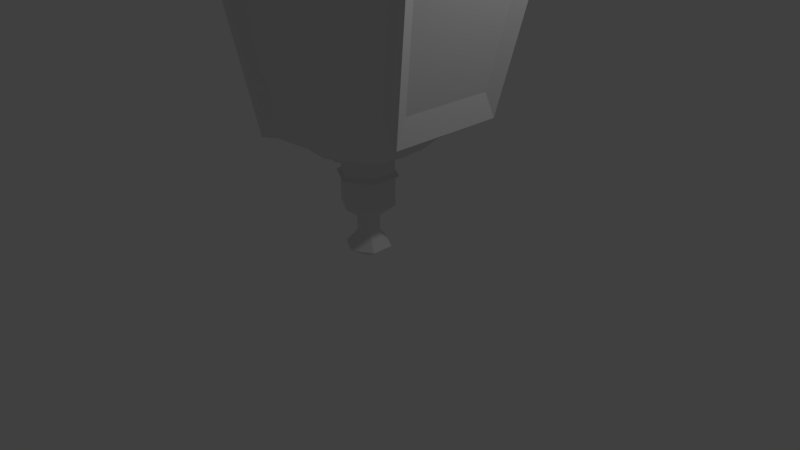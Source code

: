 # Source: Chandeleer.blend  (saved by Blender 2.78.0; exported with 4.5.12 LTS)
import bpy
from mathutils import Matrix  # noqa: F401  (used for matrix-valued properties, if any)

bpy.ops.wm.read_factory_settings(use_empty=True)
scene = bpy.context.scene
scene.name = 'Scene'

# ---- collections
col_collection_1 = bpy.data.collections.new('Collection 1'); scene.collection.children.link(col_collection_1)

# ---- materials (node trees are filled in below, after node groups)
mat_material = bpy.data.materials.new('Material')
mat_material.alpha_threshold = 0.0
mat_material.use_transparent_shadow = False
mat_material.roughness = 0.5
mat_material.line_color = (0.0, 0.0, 0.0, 1.0)

# ---- material node trees

# ---- world
world_world = bpy.data.worlds.new('World'); scene.world = world_world
world_world.color = (0.05088, 0.05088, 0.05088)
world_world.use_sun_shadow = False
world_world.sun_shadow_jitter_overblur = 0.0
world_world.cycles.sampling_method = 'MANUAL'

# ---- cameras
cam_camera = bpy.data.cameras.new('Camera')
cam_camera.clip_end = 100.0
cam_camera.lens = 35.0
cam_camera.sensor_width = 32.0
cam_camera.sensor_height = 18.0
cam_camera.ortho_scale = 7.314
cam_camera.dof.focus_distance = 0.0
cam_camera.dof.aperture_fstop = 128.0

# ---- lights
light_lamp = bpy.data.lights.new('Lamp', 'POINT')
light_lamp.transmission_factor = 0.0
light_lamp.cutoff_distance = 30.0
light_lamp.energy = 100.0
light_lamp.shadow_buffer_clip_start = 1.001
light_lamp.shadow_soft_size = 0.1
light_lamp.shadow_maximum_resolution = 0.006
light_lamp.use_absolute_resolution = True

# ---- meshes
me_cube = bpy.data.meshes.new('Cube')
me_cube.from_pydata([(0.131, 0.07562, -3.016), (3.486e-08, 0.1512, -3.016), (-1.909e-08, 0.03932, -3.353), (-1.388e-08, 0.3012, -3.191), (0.03405, 0.01966, -3.353), (0.2608, 0.1506, -3.191), (0.03405, -0.01966, -3.353), (0.2608, -0.1506, -3.191), (-2.252e-08, -0.03932, -3.353), (-4.021e-08, -0.3012, -3.191), (-0.03405, -0.01966, -3.353), (-0.2608, -0.1506, -3.191), (-0.03405, 0.01966, -3.353), (-0.2608, 0.1506, -3.191), (0.131, -0.07562, -3.016), (2.164e-08, -0.1512, -3.016), (-0.131, -0.07562, -3.016), (-0.131, 0.07562, -3.016), (0.131, 0.07562, -2.771), (-2.653e-08, 0.1512, -2.771), (0.131, -0.07562, -2.771), (-3.975e-08, -0.1512, -2.771), (-0.131, -0.07562, -2.771), (-0.131, 0.07562, -2.771), (0.3083, 0.178, -2.614), (4.812e-08, 0.356, -2.614), (0.3083, -0.178, -2.614), (1.7e-08, -0.356, -2.614), (-0.3083, -0.178, -2.614), (-0.3083, 0.178, -2.614), (0.3083, 0.178, -2.246), (8.137e-08, 0.356, -2.246), (0.3083, -0.178, -2.246), (5.026e-08, -0.356, -2.246), (-0.3083, -0.178, -2.246), (-0.3083, 0.178, -2.246), (0.3514, 0.2029, -2.217), (9.021e-08, 0.4058, -2.217), (0.3514, -0.2029, -2.217), (5.474e-08, -0.4058, -2.217), (-0.3514, -0.2029, -2.217), (-0.3514, 0.2029, -2.217), (0.3023, 0.1745, -2.176), (9.188e-08, 0.349, -2.176), (0.3023, -0.1745, -2.176), (6.136e-08, -0.349, -2.176), (-0.3023, -0.1745, -2.176), (-0.3023, 0.1745, -2.176), (0.3023, 0.1745, -1.932), (2.27e-08, 0.349, -1.932), (0.3023, -0.1745, -1.932), (-7.809e-09, -0.349, -1.932), (-0.3023, -0.1745, -1.932), (-0.3023, 0.1745, -1.932), (0.4508, 0.2603, -1.932), (3.874e-08, 0.5205, -1.932), (0.4508, -0.2603, -1.932), (-6.764e-09, -0.5205, -1.932), (-0.4508, -0.2603, -1.932), (-0.4508, 0.2603, -1.932), (0.4508, 0.2603, -1.85), (3.183e-08, 0.5205, -1.85), (0.4508, -0.2603, -1.85), (-1.368e-08, -0.5205, -1.85), (-0.4508, -0.2603, -1.85), (-0.4508, 0.2603, -1.85), (0.5825, 0.3363, -1.85), (4.693e-08, 0.6726, -1.85), (0.5825, -0.3363, -1.85), (-1.187e-08, -0.6726, -1.85), (-0.5825, -0.3363, -1.85), (-0.5825, 0.3363, -1.85), (0.7715, 0.4454, -1.669), (7.43e-08, 0.8908, -1.669), (0.7715, -0.4454, -1.669), (-3.577e-09, -0.8908, -1.669), (-0.7715, -0.4454, -1.669), (-0.7715, 0.4454, -1.669), (1.059, 0.6116, -1.477), (8.675e-08, 1.223, -1.477), (1.059, -0.6116, -1.477), (-2.018e-08, -1.223, -1.477), (-1.059, -0.6116, -1.477), (-1.059, 0.6116, -1.477), (1.216, 0.6922, -1.354), (0.01749, 1.384, -1.354), (1.216, -0.6922, -1.354), (0.01749, -1.384, -1.354), (-1.181, -0.6922, -1.354), (-1.181, 0.6922, -1.354), (1.329, 0.7574, -1.354), (0.01749, 1.515, -1.354), (1.329, -0.7574, -1.354), (0.01749, -1.515, -1.354), (-1.294, -0.7574, -1.354), (-1.294, 0.7574, -1.354), (2.026, 1.159, 2.159), (0.01749, 2.319, 2.159), (2.026, -1.159, 2.159), (0.01749, -2.319, 2.159), (-1.991, -1.159, 2.159), (-1.991, 1.159, 2.159), (2.546, 1.46, 2.159), (0.01749, 2.92, 2.159), (2.546, -1.46, 2.159), (0.01749, -2.92, 2.159), (-2.511, -1.46, 2.159), (-2.511, 1.46, 2.159), (2.546, 1.46, 2.317), (0.01749, 2.92, 2.317), (2.546, -1.46, 2.317), (0.01749, -2.92, 2.317), (-2.511, -1.46, 2.317), (-2.511, 1.46, 2.317), (1.799, 1.029, 2.458), (0.01749, 2.057, 2.458), (1.799, -1.029, 2.458), (0.01749, -2.057, 2.458), (-1.764, -1.029, 2.458), (-1.764, 1.029, 2.458), (1.386, 0.7899, 2.742), (0.01749, 1.58, 2.742), (1.386, -0.7899, 2.742), (0.01749, -1.58, 2.742), (-1.351, -0.7899, 2.742), (-1.351, 0.7899, 2.742), (1.18, 0.6711, 3.041), (0.01749, 1.342, 3.041), (1.18, -0.6711, 3.041), (0.01749, -1.342, 3.041), (-1.145, -0.6711, 3.041), (-1.145, 0.6711, 3.041), (1.208, 0.6873, 3.102), (0.01749, 1.375, 3.102), (1.208, -0.6873, 3.102), (0.01749, -1.375, 3.102), (-1.173, -0.6873, 3.102), (-1.173, 0.6873, 3.102), (1.169, 0.6649, 3.288), (0.01749, 1.33, 3.288), (1.169, -0.6649, 3.288), (0.01749, -1.33, 3.288), (-1.134, -0.6649, 3.288), (-1.134, 0.6649, 3.288), (0.9397, 0.5324, 3.559), (0.01749, 1.065, 3.559), (0.9397, -0.5324, 3.559), (0.01749, -1.065, 3.559), (-0.9047, -0.5324, 3.559), (-0.9047, 0.5324, 3.559), (0.5848, 0.3276, 3.778), (0.01749, 0.6551, 3.778), (0.5848, -0.3276, 3.778), (0.01749, -0.6551, 3.778), (-0.5499, -0.3276, 3.778), (-0.5499, 0.3276, 3.778), (0.3404, 0.1864, 3.883), (0.01749, 0.3729, 3.883), (0.3404, -0.1864, 3.883), (0.01749, -0.3729, 3.883), (-0.3054, -0.1864, 3.883), (-0.3054, 0.1864, 3.883), (0.3404, 0.1864, 3.96), (0.01749, 0.3729, 3.96), (0.3404, -0.1864, 3.96), (0.01749, -0.3729, 3.96), (-0.3054, -0.1864, 3.96), (-0.3054, 0.1864, 3.96), (0.1901, 0.09966, 4.053), (0.01749, 0.1993, 4.053), (0.1901, -0.09966, 4.053), (0.01749, -0.1993, 4.053), (-0.1551, -0.09966, 4.053), (-0.1551, 0.09966, 4.053), (0.1448, 0.07353, 4.122), (0.01749, 0.1471, 4.122), (0.1448, -0.07353, 4.122), (0.01749, -0.1471, 4.122), (-0.1099, -0.07353, 4.122), (-0.1099, 0.07353, 4.122), (0.1448, 0.07353, 4.284), (0.01749, 0.1471, 4.284), (0.1448, -0.07353, 4.284), (0.01749, -0.1471, 4.284), (-0.1099, -0.07353, 4.284), (-0.1099, 0.07353, 4.284), (0.1695, 0.08777, 4.341), (0.01749, 0.1755, 4.341), (0.1695, -0.08777, 4.341), (0.01749, -0.1755, 4.341), (-0.1345, -0.08777, 4.341), (-0.1345, 0.08777, 4.341), (0.2426, 0.13, 4.434), (0.01749, 0.2599, 4.434), (0.2426, -0.13, 4.434), (0.01749, -0.2599, 4.434), (-0.2076, -0.13, 4.434), (-0.2076, 0.13, 4.434), (0.2689, 0.1451, 4.511), (0.01749, 0.2903, 4.511), (0.2689, -0.1451, 4.511), (0.01749, -0.2903, 4.511), (-0.2339, -0.1451, 4.511), (-0.2339, 0.1451, 4.511), (0.2175, 0.1154, 4.616), (0.01749, 0.2309, 4.616), (0.2175, -0.1155, 4.616), (0.01749, -0.2309, 4.616), (-0.1825, -0.1155, 4.616), (-0.1825, 0.1154, 4.616), (0.09004, 0.04189, 4.681), (0.01749, 0.08378, 4.681), (0.09004, -0.04189, 4.681), (0.01749, -0.08378, 4.681), (-0.05506, -0.04189, 4.681), (-0.05506, 0.04189, 4.681), (0.09006, 0.04189, 18.8), (0.01751, 0.08378, 18.8), (0.09006, -0.04189, 18.8), (0.01751, -0.08378, 18.8), (-0.05505, -0.04189, 18.8), (-0.05505, 0.04189, 18.8), (0.5053, 0.2816, 18.8), (0.01751, 0.5633, 18.8), (0.5053, -0.2816, 18.8), (0.01751, -0.5633, 18.8), (-0.4703, -0.2816, 18.8), (-0.4703, 0.2816, 18.8), (0.6375, 0.358, 18.98), (0.01751, 0.7159, 18.98), (0.6375, -0.358, 18.98), (0.01751, -0.7159, 18.98), (-0.6025, -0.358, 18.98), (-0.6025, 0.358, 18.98), (0.6375, 0.358, 19.1), (0.01751, 0.7159, 19.1), (0.6375, -0.358, 19.1), (0.01751, -0.7159, 19.1), (-0.6025, -0.358, 19.1), (-0.6025, 0.358, 19.1), (0.8849, 0.5008, 19.22), (0.01751, 1.002, 19.22), (0.8849, -0.5008, 19.22), (0.01751, -1.002, 19.22), (-0.8499, -0.5008, 19.22), (-0.8499, 0.5008, 19.22), (1.096, 0.6227, 19.51), (0.01751, 1.245, 19.51), (1.096, -0.6227, 19.51), (0.01751, -1.245, 19.51), (-1.061, -0.6227, 19.51), (-1.061, 0.6227, 19.51), (1.313, -0.6116, -1.016), (1.313, 0.6116, -1.016), (1.876, -0.9363, 1.821), (1.876, 0.9363, 1.821), (0.1358, -1.428, -1.016), (1.195, -0.8165, -1.016), (0.1358, -2.077, 1.821), (1.757, -1.141, 1.821), (-1.16, -0.8165, -1.016), (-0.1008, -1.428, -1.016), (-1.723, -1.141, 1.821), (-0.1008, -2.077, 1.821), (-1.278, 0.6116, -1.016), (-1.278, -0.6116, -1.016), (-1.841, 0.9363, 1.821), (-1.841, -0.9363, 1.821), (-0.1008, 1.428, -1.016), (-1.16, 0.8165, -1.016), (-0.1008, 2.077, 1.821), (-1.723, 1.141, 1.821), (1.195, 0.8165, -1.016), (0.1358, 1.428, -1.016), (1.757, 1.141, 1.821), (0.1358, 2.077, 1.821)], [], [(7, 5, 0, 14), (2, 3, 5, 4), (13, 11, 16, 17), (4, 5, 7, 6), (11, 9, 15, 16), (6, 7, 9, 8), (9, 7, 14, 15), (8, 9, 11, 10), (5, 3, 1, 0), (0, 1, 19, 18), (10, 11, 13, 12), (3, 13, 17, 1), (12, 13, 3, 2), (2, 8, 10, 12), (20, 18, 24, 26), (1, 17, 23, 19), (16, 15, 21, 22), (17, 16, 22, 23), (15, 14, 20, 21), (14, 0, 18, 20), (24, 25, 31, 30), (22, 21, 27, 28), (19, 23, 29, 25), (18, 19, 25, 24), (21, 20, 26, 27), (23, 22, 28, 29), (32, 30, 36, 38), (27, 26, 32, 33), (29, 28, 34, 35), (26, 24, 30, 32), (28, 27, 33, 34), (25, 29, 35, 31), (36, 37, 43, 42), (34, 33, 39, 40), (31, 35, 41, 37), (30, 31, 37, 36), (33, 32, 38, 39), (35, 34, 40, 41), (44, 42, 48, 50), (39, 38, 44, 45), (41, 40, 46, 47), (38, 36, 42, 44), (40, 39, 45, 46), (37, 41, 47, 43), (51, 50, 56, 57), (46, 45, 51, 52), (43, 47, 53, 49), (42, 43, 49, 48), (45, 44, 50, 51), (47, 46, 52, 53), (58, 57, 63, 64), (53, 52, 58, 59), (50, 48, 54, 56), (52, 51, 57, 58), (49, 53, 59, 55), (48, 49, 55, 54), (65, 64, 70, 71), (55, 59, 65, 61), (54, 55, 61, 60), (57, 56, 62, 63), (59, 58, 64, 65), (56, 54, 60, 62), (67, 71, 77, 73), (62, 60, 66, 68), (64, 63, 69, 70), (61, 65, 71, 67), (60, 61, 67, 66), (63, 62, 68, 69), (74, 72, 78, 80), (66, 67, 73, 72), (69, 68, 74, 75), (71, 70, 76, 77), (68, 66, 72, 74), (70, 69, 75, 76), (78, 79, 85, 84), (76, 75, 81, 82), (73, 77, 83, 79), (72, 73, 79, 78), (75, 74, 80, 81), (77, 76, 82, 83), (86, 84, 90, 92), (81, 80, 86, 87), (83, 82, 88, 89), (80, 78, 84, 86), (82, 81, 87, 88), (79, 83, 89, 85), (91, 97, 275, 273), (88, 87, 93, 94), (85, 89, 95, 91), (84, 85, 91, 90), (87, 86, 92, 93), (89, 88, 94, 95), (98, 96, 102, 104), (93, 92, 257, 256), (95, 94, 265, 264), (96, 98, 254, 255), (99, 100, 262, 263), (97, 91, 268, 270), (102, 103, 109, 108), (100, 99, 105, 106), (97, 101, 107, 103), (96, 97, 103, 102), (99, 98, 104, 105), (101, 100, 106, 107), (110, 108, 114, 116), (105, 104, 110, 111), (107, 106, 112, 113), (104, 102, 108, 110), (106, 105, 111, 112), (103, 107, 113, 109), (117, 116, 122, 123), (112, 111, 117, 118), (109, 113, 119, 115), (108, 109, 115, 114), (111, 110, 116, 117), (113, 112, 118, 119), (124, 123, 129, 130), (119, 118, 124, 125), (116, 114, 120, 122), (118, 117, 123, 124), (115, 119, 125, 121), (114, 115, 121, 120), (131, 130, 136, 137), (121, 125, 131, 127), (120, 121, 127, 126), (123, 122, 128, 129), (125, 124, 130, 131), (122, 120, 126, 128), (133, 137, 143, 139), (128, 126, 132, 134), (130, 129, 135, 136), (127, 131, 137, 133), (126, 127, 133, 132), (129, 128, 134, 135), (140, 138, 144, 146), (132, 133, 139, 138), (135, 134, 140, 141), (137, 136, 142, 143), (134, 132, 138, 140), (136, 135, 141, 142), (144, 145, 151, 150), (142, 141, 147, 148), (139, 143, 149, 145), (138, 139, 145, 144), (141, 140, 146, 147), (143, 142, 148, 149), (152, 150, 156, 158), (147, 146, 152, 153), (149, 148, 154, 155), (146, 144, 150, 152), (148, 147, 153, 154), (145, 149, 155, 151), (156, 157, 163, 162), (154, 153, 159, 160), (151, 155, 161, 157), (150, 151, 157, 156), (153, 152, 158, 159), (155, 154, 160, 161), (164, 162, 168, 170), (159, 158, 164, 165), (161, 160, 166, 167), (158, 156, 162, 164), (160, 159, 165, 166), (157, 161, 167, 163), (168, 169, 175, 174), (166, 165, 171, 172), (163, 167, 173, 169), (162, 163, 169, 168), (165, 164, 170, 171), (167, 166, 172, 173), (176, 174, 180, 182), (171, 170, 176, 177), (173, 172, 178, 179), (170, 168, 174, 176), (172, 171, 177, 178), (169, 173, 179, 175), (183, 182, 188, 189), (178, 177, 183, 184), (175, 179, 185, 181), (174, 175, 181, 180), (177, 176, 182, 183), (179, 178, 184, 185), (190, 189, 195, 196), (185, 184, 190, 191), (182, 180, 186, 188), (184, 183, 189, 190), (181, 185, 191, 187), (180, 181, 187, 186), (197, 196, 202, 203), (187, 191, 197, 193), (186, 187, 193, 192), (189, 188, 194, 195), (191, 190, 196, 197), (188, 186, 192, 194), (199, 203, 209, 205), (194, 192, 198, 200), (196, 195, 201, 202), (193, 197, 203, 199), (192, 193, 199, 198), (195, 194, 200, 201), (206, 204, 210, 212), (198, 199, 205, 204), (201, 200, 206, 207), (203, 202, 208, 209), (200, 198, 204, 206), (202, 201, 207, 208), (210, 211, 217, 216), (208, 207, 213, 214), (205, 209, 215, 211), (204, 205, 211, 210), (207, 206, 212, 213), (209, 208, 214, 215), (218, 216, 222, 224), (213, 212, 218, 219), (215, 214, 220, 221), (212, 210, 216, 218), (214, 213, 219, 220), (211, 215, 221, 217), (222, 223, 229, 228), (220, 219, 225, 226), (217, 221, 227, 223), (216, 217, 223, 222), (219, 218, 224, 225), (221, 220, 226, 227), (230, 228, 234, 236), (225, 224, 230, 231), (227, 226, 232, 233), (224, 222, 228, 230), (226, 225, 231, 232), (223, 227, 233, 229), (234, 235, 241, 240), (232, 231, 237, 238), (229, 233, 239, 235), (228, 229, 235, 234), (231, 230, 236, 237), (233, 232, 238, 239), (242, 240, 246, 248), (237, 236, 242, 243), (239, 238, 244, 245), (236, 234, 240, 242), (238, 237, 243, 244), (235, 239, 245, 241), (252, 253, 255, 254), (244, 243, 249, 250), (241, 245, 251, 247), (240, 241, 247, 246), (243, 242, 248, 249), (245, 244, 250, 251), (90, 96, 255, 253), (92, 90, 253, 252), (98, 92, 252, 254), (256, 257, 259, 258), (99, 93, 256, 258), (98, 99, 258, 259), (92, 98, 259, 257), (260, 261, 263, 262), (93, 99, 263, 261), (94, 93, 261, 260), (100, 94, 260, 262), (264, 265, 267, 266), (101, 95, 264, 266), (100, 101, 266, 267), (94, 100, 267, 265), (268, 269, 271, 270), (101, 97, 270, 271), (95, 101, 271, 269), (91, 95, 269, 268), (272, 273, 275, 274), (90, 91, 273, 272), (96, 90, 272, 274), (97, 96, 274, 275), (8, 2, 4, 6)])
me_cube.materials.append(mat_material)
me_cube.use_remesh_preserve_volume = False
me_cube.use_remesh_preserve_attributes = False
me_cube.use_mirror_vertex_groups = False
me_cube.update()

# ---- objects
ob_cube = bpy.data.objects.new('Cube', me_cube)
ob_lamp = bpy.data.objects.new('Lamp', light_lamp)
ob_camera = bpy.data.objects.new('Camera', cam_camera)

# ---- transforms, parenting, visibility, modifiers, constraints
ob_cube.location = (0.0, 0.0, 3.351)
ob_cube.lock_rotations_4d = False
ob_cube.empty_display_type = 'ARROWS'
ob_cube.lineart.crease_threshold = 0.0
ob_lamp.location = (4.076, 1.005, 5.904)
ob_lamp.rotation_euler = (0.6503, 0.05522, 1.866)
ob_lamp.lock_rotations_4d = False
ob_lamp.empty_display_type = 'ARROWS'
ob_lamp.color = (0.0, 0.0, 0.0, 0.0)
ob_lamp.lineart.crease_threshold = 0.0
ob_camera.location = (7.481, -6.508, 5.344)
ob_camera.rotation_euler = (1.109, 0.0, 0.8149)
ob_camera.lock_rotations_4d = False
ob_camera.empty_display_type = 'ARROWS'
ob_camera.color = (0.0, 0.0, 0.0, 0.0)
ob_camera.display_type = 'WIRE'
ob_camera.lineart.crease_threshold = 0.0

# ---- collection membership
col_collection_1.objects.link(ob_cube)
col_collection_1.objects.link(ob_lamp)
col_collection_1.objects.link(ob_camera)

# ---- scene / render settings (as saved in the file)
scene.camera = ob_camera
scene.frame_start = 1; scene.frame_end = 250; scene.frame_set(1)
scene.render.engine = 'BLENDER_EEVEE_NEXT'
scene.render.resolution_percentage = 50
scene.render.dither_intensity = 0.0
scene.cycles.use_denoising = False
scene.cycles.samples = 128
scene.cycles.sampling_pattern = 'TABULATED_SOBOL'
scene.cycles.light_sampling_threshold = 0.0
scene.cycles.use_adaptive_sampling = False
scene.cycles.use_light_tree = False
scene.cycles.blur_glossy = 0.0
scene.cycles.sample_clamp_indirect = 0.0
scene.view_settings.view_transform = 'Standard'
bpy.context.view_layer.update()
